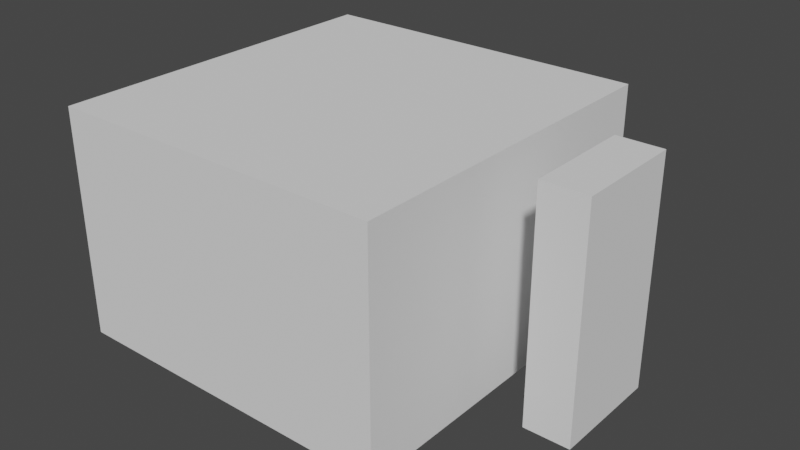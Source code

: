 # Source: buildingIdkDontBeRcistIAmABuilding.blend  (saved by Blender 3.1.7; exported with 4.5.12 LTS)
import bpy
from mathutils import Matrix  # noqa: F401  (used for matrix-valued properties, if any)

bpy.ops.wm.read_factory_settings(use_empty=True)
scene = bpy.context.scene
scene.name = 'Scene'

# ---- collections
col_collection = bpy.data.collections.new('Collection'); scene.collection.children.link(col_collection)

# ---- world
world_world = bpy.data.worlds.new('World'); scene.world = world_world
world_world.use_nodes = True; world_world.node_tree.nodes.clear()
_N = world_world.node_tree.nodes; _L = world_world.node_tree.links
n0 = _N.new('ShaderNodeOutputWorld'); n0.name = 'World Output'; n0.location = (300, 300)
n1 = _N.new('ShaderNodeBackground'); n1.name = 'Background'; n1.location = (10, 300)
n1.inputs[0].default_value = (0.05088, 0.05088, 0.05088, 1.0)
_L.new(n1.outputs[0], n0.inputs[0])
n0.is_active_output = True
world_world.color = (0.05088, 0.05088, 0.05088)
world_world.use_sun_shadow = False
world_world.sun_shadow_jitter_overblur = 0.0

# ---- meshes
me_cube_001 = bpy.data.meshes.new('Cube.001')
me_cube_001.from_pydata([(-1.0, -1.0, -1.0), (-0.92, -0.92, -0.97), (-1.0, 1.0, -1.0), (-0.92, 0.92, -0.97), (1.0, -1.0, -1.0), (0.92, -0.92, -0.97), (1.0, 1.0, -1.0), (0.92, 0.92, -0.97), (-1.0, -1.0, -0.97), (-1.0, 1.0, -0.97), (1.0, 1.0, -0.97), (1.0, -1.0, -0.97), (-1.0, -1.0, -0.4269), (-1.0, 1.0, -0.4269), (1.0, 1.0, -0.4269), (1.0, -1.0, -0.4269), (-0.92, -0.92, -0.4269), (-0.92, 0.92, -0.4269), (0.92, 0.92, -0.4269), (0.92, -0.92, -0.4269), (-1.0, -1.0, -0.3782), (-1.0, 1.0, -0.3782), (1.0, 1.0, -0.3782), (1.0, -1.0, -0.3782), (-0.92, -0.92, -0.3782), (-0.92, 0.92, -0.3782), (0.92, 0.92, -0.3782), (0.92, -0.92, -0.3782), (-0.109, 1.0, -0.968), (-0.109, 1.0, -0.863), (0.005769, 1.0, -0.863), (-0.005769, 1.0, -0.863), (0.109, 1.0, -0.863), (0.109, 1.0, -0.968), (-0.109, 0.92, -0.968), (-0.109, 0.92, -0.863), (-0.005769, 0.92, -0.863), (0.109, 0.92, -0.863), (0.109, 0.92, -0.968), (0.005769, 0.92, -0.863), (-0.92, -0.92, -0.8002), (-0.92, -0.92, -0.7772), (-0.92, 0.92, -0.8002), (-0.92, 0.92, -0.7772), (0.92, 0.92, -0.8002), (0.92, 0.92, -0.7772), (0.92, -0.92, -0.8002), (0.92, -0.92, -0.7772), (0.6536, 0.3081, -1.0), (0.6536, -0.3081, -1.0), (0.9192, -0.3081, -1.0), (0.9192, 0.3081, -1.0), (0.6536, 0.3081, -0.97), (0.6536, -0.3081, -0.97), (0.9192, -0.3081, -0.97), (0.9192, 0.3081, -0.97), (0.6536, 0.3081, -0.7772), (0.6536, -0.3081, -0.7772), (0.9192, -0.3081, -0.7772), (0.9192, 0.3081, -0.7772), (0.6536, 0.3081, -0.8002), (0.6536, -0.3081, -0.8002), (0.9192, -0.3081, -0.8002), (0.9192, 0.3081, -0.8002), (0.0516, 1.0, -0.9681), (0.0516, 1.0, -0.968), (-0.005769, 1.0, -0.8631), (-0.0516, 1.0, -0.9681), (-0.0516, 1.0, -0.968), (0.005769, 1.0, -0.8631), (-0.0516, 0.92, -0.9681), (-0.0516, 0.92, -0.968), (0.0516, 0.92, -0.9681), (0.0516, 0.92, -0.968), (0.005769, 0.92, -0.8631), (-0.005769, 0.92, -0.8631)], [], [(0, 8, 9, 2), (2, 9, 10, 6), (6, 10, 11, 4), (4, 11, 8, 0), (49, 50, 4, 0, 2, 6, 51, 48), (6, 4, 50, 51), (52, 55, 7, 3, 1, 5, 54, 53), (54, 5, 7, 55), (28, 9, 13, 14, 10, 33, 32, 30, 31, 29), (66, 31, 30, 69), (33, 10, 9, 28, 68, 67, 64, 65), (8, 11, 15, 12), (9, 8, 12, 13), (43, 45, 18, 17), (34, 3, 7, 38, 73, 72, 70, 71), (19, 16, 24, 27), (13, 12, 20, 21), (15, 14, 22, 23), (16, 17, 25, 24), (45, 47, 19, 18), (41, 43, 17, 16), (11, 10, 14, 15), (47, 41, 16, 19), (24, 25, 21, 20), (25, 26, 22, 21), (26, 27, 23, 22), (27, 24, 20, 23), (17, 18, 26, 25), (12, 15, 23, 20), (14, 13, 21, 22), (18, 19, 27, 26), (19, 16, 17, 18), (69, 30, 39, 74), (37, 32, 33, 38), (73, 38, 33, 65), (30, 32, 37, 39), (34, 28, 29, 35), (75, 36, 31, 66), (28, 34, 71, 68), (29, 31, 36, 35), (5, 1, 40, 46), (46, 40, 41, 47), (1, 3, 42, 40), (40, 42, 43, 41), (7, 5, 46, 44), (44, 46, 47, 45), (74, 39, 37, 38, 7, 44, 42, 3, 34, 35, 36, 75), (42, 44, 45, 43), (57, 56, 59, 45, 43, 41, 47, 58), (45, 47, 58, 59), (62, 46, 44, 63), (60, 61, 62, 46, 40, 42, 44, 63), (58, 62, 61, 57), (55, 52, 53, 54, 5, 7), (51, 50, 54, 55), (48, 51, 50, 49), (61, 60, 56, 57), (63, 59, 56, 60), (58, 59, 63, 62), (71, 70, 67, 68), (65, 64, 72, 73), (72, 64, 67, 70), (66, 69, 74, 75), (27, 26, 25, 24)])
_uv = me_cube_001.uv_layers.new(name='UVMap')
_uv.uv.foreach_set('vector', [0.375, 0.0, 0.625, 0.0, 0.625, 0.25, 0.375, 0.25, 0.375, 0.25, 0.625, 0.25, 0.625, 0.5, 0.375, 0.5, 0.375, 0.5, 0.625, 0.5, 0.625, 0.75, 0.375, 0.75, 0.375, 0.75, 0.625, 0.75, 0.625, 1.0, 0.375, 1.0, 0.3317, 0.6635, 0.3649, 0.6635, 0.375, 0.75, 0.125, 0.75, 0.125, 0.5, 0.375, 0.5, 0.3649, 0.5865, 0.3317, 0.5865, 0.375, 0.5, 0.375, 0.75, 0.3649, 0.6635, 0.3649, 0.5865, 0.6683, 0.5865, 0.6351, 0.5865, 0.635, 0.51, 0.865, 0.51, 0.865, 0.74, 0.635, 0.74, 0.6351, 0.6635, 0.6683, 0.6635, 0.6351, 0.6635, 0.635, 0.74, 0.635, 0.51, 0.6351, 0.5865, 0.625, 0.3614, 0.625, 0.25, 0.625, 0.25, 0.625, 0.5, 0.625, 0.5, 0.625, 0.3886, 0.625, 0.3886, 0.625, 0.3757, 0.625, 0.3743, 0.625, 0.3614, 0.625, 0.3743, 0.625, 0.3743, 0.625, 0.3757, 0.625, 0.3757, 0.625, 0.3886, 0.625, 0.5, 0.625, 0.25, 0.625, 0.3614, 0.625, 0.3686, 0.625, 0.3686, 0.625, 0.3814, 0.625, 0.3814, 0.625, 1.0, 0.625, 0.75, 0.625, 0.75, 0.625, 1.0, 0.625, 0.25, 0.625, 0.0, 0.625, 0.0, 0.625, 0.25, 0.865, 0.51, 0.635, 0.51, 0.635, 0.51, 0.865, 0.51, 0.7636, 0.51, 0.865, 0.51, 0.635, 0.51, 0.7364, 0.51, 0.7436, 0.51, 0.7436, 0.51, 0.7564, 0.51, 0.7564, 0.51, 0.635, 0.74, 0.865, 0.74, 0.865, 0.74, 0.635, 0.74, 0.625, 0.25, 0.625, 0.0, 0.625, 0.0, 0.625, 0.25, 0.625, 0.75, 0.625, 0.5, 0.625, 0.5, 0.625, 0.75, 0.865, 0.74, 0.865, 0.51, 0.865, 0.51, 0.865, 0.74, 0.635, 0.51, 0.635, 0.74, 0.635, 0.74, 0.635, 0.51, 0.865, 0.74, 0.865, 0.51, 0.865, 0.51, 0.865, 0.74, 0.625, 0.75, 0.625, 0.5, 0.625, 0.5, 0.625, 0.75, 0.635, 0.74, 0.865, 0.74, 0.865, 0.74, 0.635, 0.74, 0.865, 0.74, 0.865, 0.51, 0.875, 0.5, 0.875, 0.75, 0.865, 0.51, 0.635, 0.51, 0.625, 0.5, 0.875, 0.5, 0.635, 0.51, 0.635, 0.74, 0.625, 0.75, 0.625, 0.5, 0.635, 0.74, 0.865, 0.74, 0.875, 0.75, 0.625, 0.75, 0.865, 0.51, 0.635, 0.51, 0.635, 0.51, 0.865, 0.51, 0.625, 1.0, 0.625, 0.75, 0.625, 0.75, 0.625, 1.0, 0.625, 0.5, 0.625, 0.25, 0.625, 0.25, 0.625, 0.5, 0.635, 0.51, 0.635, 0.74, 0.635, 0.74, 0.635, 0.51, 0.0, 0.0, 0.0, 0.0, 0.0, 0.0, 0.0, 0.0, 0.6249, 0.2243, 0.625, 0.2243, 0.625, 0.02217, 0.6249, 0.02217, 0.625, 0.7278, 0.625, 0.5257, 0.375, 0.5257, 0.375, 0.7278, 0.236, 0.7278, 0.375, 0.7278, 0.375, 0.5257, 0.236, 0.5257, 0.875, 0.5257, 0.625, 0.5257, 0.625, 0.7278, 0.875, 0.7278, 0.375, 0.02217, 0.375, 0.2243, 0.625, 0.2243, 0.625, 0.02217, 0.6249, 0.7278, 0.625, 0.7278, 0.625, 0.5257, 0.6249, 0.5257, 0.125, 0.5257, 0.125, 0.7278, 0.264, 0.7278, 0.264, 0.5257, 0.875, 0.5257, 0.625, 0.5257, 0.625, 0.7278, 0.875, 0.7278, 0.635, 0.74, 0.865, 0.74, 0.865, 0.74, 0.635, 0.74, 0.635, 0.74, 0.865, 0.74, 0.865, 0.74, 0.635, 0.74, 0.865, 0.74, 0.865, 0.51, 0.865, 0.51, 0.865, 0.74, 0.865, 0.74, 0.865, 0.51, 0.865, 0.51, 0.865, 0.74, 0.635, 0.51, 0.635, 0.74, 0.635, 0.74, 0.635, 0.51, 0.635, 0.51, 0.635, 0.74, 0.635, 0.74, 0.635, 0.51, 0.7493, 0.51, 0.7493, 0.51, 0.7364, 0.51, 0.7364, 0.51, 0.635, 0.51, 0.635, 0.51, 0.865, 0.51, 0.865, 0.51, 0.7636, 0.51, 0.7636, 0.51, 0.7507, 0.51, 0.7507, 0.51, 0.865, 0.51, 0.635, 0.51, 0.635, 0.51, 0.865, 0.51, 0.6683, 0.6635, 0.6683, 0.5865, 0.6351, 0.5865, 0.635, 0.51, 0.865, 0.51, 0.865, 0.74, 0.635, 0.74, 0.6351, 0.6635, 0.635, 0.51, 0.635, 0.74, 0.6351, 0.6635, 0.6351, 0.5865, 0.0, 0.0, 0.0, 0.0, 0.0, 0.0, 0.0, 0.0, 0.0, 0.0, 0.0, 0.0, 0.0, 0.0, 0.0, 0.0, 0.0, 0.0, 0.0, 0.0, 0.0, 0.0, 0.0, 0.0, 0.6351, 0.6635, 0.0, 0.0, 0.0, 0.0, 0.6683, 0.6635, 0.0, 0.0, 0.0, 0.0, 0.0, 0.0, 0.0, 0.0, 0.0, 0.0, 0.0, 0.0, 0.3849, 0.5, 0.3849, 0.75, 0.3973, 0.75, 0.3973, 0.5, 0.0, 0.0, 0.0, 0.0, 0.0, 0.0, 0.0, 0.0, 0.0, 0.0, 0.0, 0.0, 0.6683, 0.5865, 0.6683, 0.6635, 0.0, 0.0, 0.6351, 0.5865, 0.6683, 0.5865, 0.0, 0.0, 0.6351, 0.6635, 0.6351, 0.5865, 0.0, 0.0, 0.0, 0.0, 0.3751, 0.05513, 0.375, 0.05513, 0.375, 0.1659, 0.3751, 0.1659, 0.3751, 0.5841, 0.375, 0.5841, 0.375, 0.6949, 0.3751, 0.6949, 0.375, 0.6949, 0.375, 0.5841, 0.125, 0.5841, 0.125, 0.6949, 0.764, 0.5841, 0.736, 0.5841, 0.736, 0.6949, 0.764, 0.6949, 0.0, 0.0, 0.0, 0.0, 0.0, 0.0, 0.0, 0.0])
me_cube_001.use_remesh_fix_poles = True
me_cube_001.use_remesh_preserve_attributes = False
me_cube_001.update()
me_cube_004 = bpy.data.meshes.new('Cube.004')
me_cube_004.from_pydata([(-1.0, -1.0, -1.0), (-1.0, -1.0, 24.33), (-1.0, 1.0, -1.0), (-1.0, 1.0, 24.33), (1.0, -1.0, -1.0), (1.0, -1.0, 24.33), (1.0, 1.0, -1.0), (1.0, 1.0, 24.33)], [], [(0, 1, 3, 2), (2, 3, 7, 6), (6, 7, 5, 4), (4, 5, 1, 0), (2, 6, 4, 0), (7, 3, 1, 5)])
_uv = me_cube_004.uv_layers.new(name='UVMap')
_uv.uv.foreach_set('vector', [0.375, 0.0, 0.625, 0.0, 0.625, 0.25, 0.375, 0.25, 0.375, 0.25, 0.625, 0.25, 0.625, 0.5, 0.375, 0.5, 0.375, 0.5, 0.625, 0.5, 0.625, 0.75, 0.375, 0.75, 0.375, 0.75, 0.625, 0.75, 0.625, 1.0, 0.375, 1.0, 0.125, 0.5, 0.375, 0.5, 0.375, 0.75, 0.125, 0.75, 0.625, 0.5, 0.875, 0.5, 0.875, 0.75, 0.625, 0.75])
me_cube_004.use_remesh_fix_poles = True
me_cube_004.use_remesh_preserve_attributes = False
me_cube_004.update()

# ---- objects
ob_cube = bpy.data.objects.new('Cube', me_cube_001)
ob_cube_001 = bpy.data.objects.new('Cube.001', me_cube_004)

# ---- transforms, parenting, visibility, modifiers, constraints
ob_cube.location = (0.0, 0.0, 41.78)
ob_cube.scale = (19.38, 20.22, 41.78)
ob_cube_001.location = (28.43, -0.0579, 2.23)
ob_cube_001.scale = (2.574, 6.23, 1.0)

# ---- collection membership
col_collection.objects.link(ob_cube)
col_collection.objects.link(ob_cube_001)

# ---- scene / render settings (as saved in the file)
scene.frame_start = 1; scene.frame_end = 250; scene.frame_set(124)
scene.render.engine = 'BLENDER_EEVEE_NEXT'
scene.cycles.sampling_pattern = 'TABULATED_SOBOL'
scene.cycles.use_light_tree = False
scene.view_settings.view_transform = 'Filmic'
bpy.context.view_layer.update()

# ---- added for rendering (the .blend has no active camera and no usable light): camera, sun
cam_auto = bpy.data.cameras.new('AutoCamera')
cam_auto.lens = 50.0
cam_auto.sensor_width = 36.0
cam_auto.clip_end = 1134.33
ob_auto_camera = bpy.data.objects.new('AutoCamera', cam_auto)
scene.collection.objects.link(ob_auto_camera)
ob_auto_camera.location = (70.4472, -77.5614, 64.9862)
ob_auto_camera.rotation_euler = (1.09748, -7.21219e-08, 0.694738)
scene.camera = ob_auto_camera
light_auto_sun = bpy.data.lights.new('AutoSun', 'SUN')
light_auto_sun.energy = 3.0
light_auto_sun.angle = 0.0523599
ob_auto_sun = bpy.data.objects.new('AutoSun', light_auto_sun)
scene.collection.objects.link(ob_auto_sun)
ob_auto_sun.rotation_euler = (0.872665, 0.174533, 0.523599)
bpy.context.view_layer.update()
